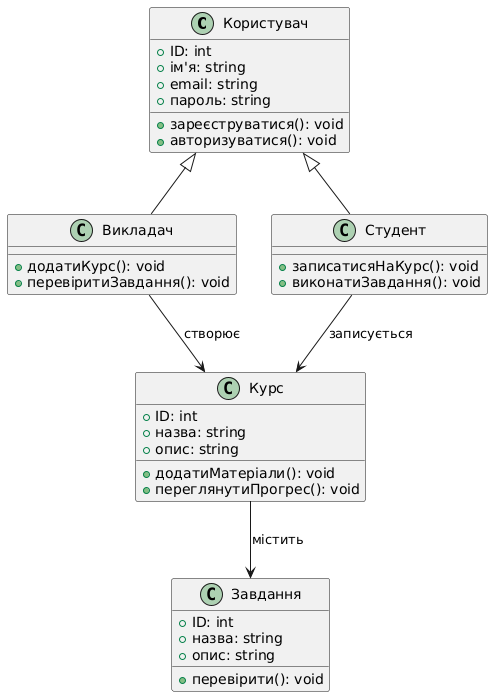

The diagram above was rendered by PlantUML. Its source (embedded in the PNG):
@startuml
class Користувач {
  +ID: int
  +ім'я: string
  +email: string
  +пароль: string
  +зареєструватися(): void
  +авторизуватися(): void
}

class Викладач {
  +додатиКурс(): void
  +перевіритиЗавдання(): void
}

class Студент {
  +записатисяНаКурс(): void
  +виконатиЗавдання(): void
}

class Курс {
  +ID: int
  +назва: string
  +опис: string
  +додатиМатеріали(): void
  +переглянутиПрогрес(): void
}

class Завдання {
  +ID: int
  +назва: string
  +опис: string
  +перевірити(): void
}

Користувач <|-- Викладач
Користувач <|-- Студент
Викладач --> Курс: створює
Студент --> Курс: записується
Курс --> Завдання: містить
@enduml